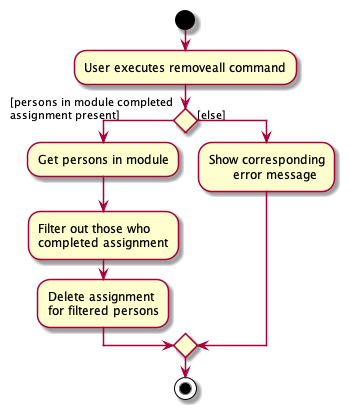

The diagram above was rendered by PlantUML. Its source (embedded in the PNG):
@startuml
start
:User executes removeall command;

'Since the beta syntax does not support placing the condition outside the
'diamond we place it as the true branch instead.

if () then ([persons in module completed
assignment present])
    :Get persons in module;
    :Filter out those who
    completed assignment;
    :Delete assignment
    for filtered persons;
else ([else])
    :Show corresponding
          error message;
endif
stop
@enduml